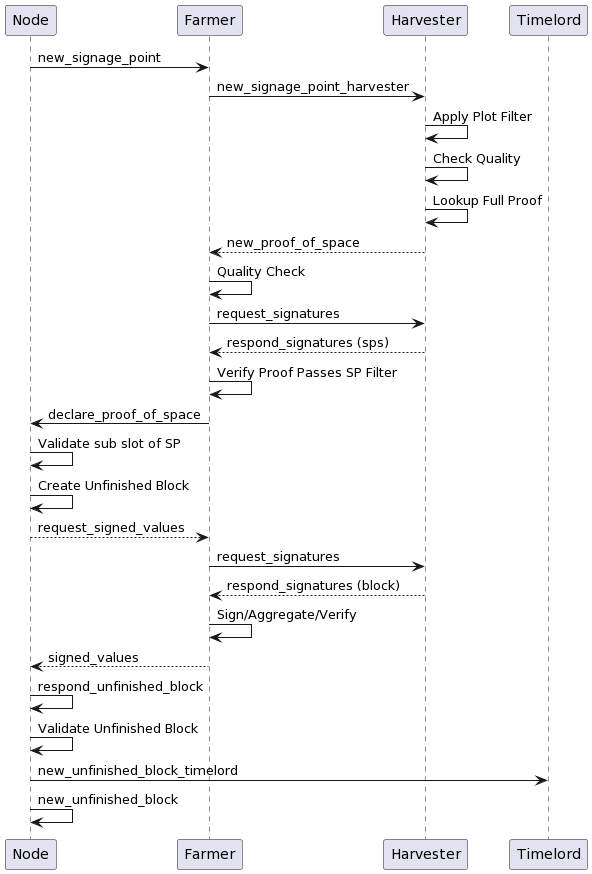

The diagram above was rendered by PlantUML. Its source (embedded in the PNG):
@startuml

Node -> Farmer: new_signage_point
Farmer -> Harvester: new_signage_point_harvester
Harvester -> Harvester: Apply Plot Filter
Harvester -> Harvester: Check Quality
Harvester -> Harvester: Lookup Full Proof
Harvester --> Farmer: new_proof_of_space
Farmer -> Farmer: Quality Check
Farmer -> Harvester: request_signatures
Harvester --> Farmer: respond_signatures (sps)
Farmer -> Farmer: Verify Proof Passes SP Filter
Farmer -> Node: declare_proof_of_space
Node -> Node: Validate sub slot of SP
Node -> Node: Create Unfinished Block
Node --> Farmer: request_signed_values
Farmer -> Harvester: request_signatures
Harvester --> Farmer: respond_signatures (block)
Farmer -> Farmer: Sign/Aggregate/Verify
Farmer --> Node: signed_values
Node -> Node: respond_unfinished_block
Node -> Node: Validate Unfinished Block
Node -> Timelord: new_unfinished_block_timelord
Node -> Node: new_unfinished_block

@enduml